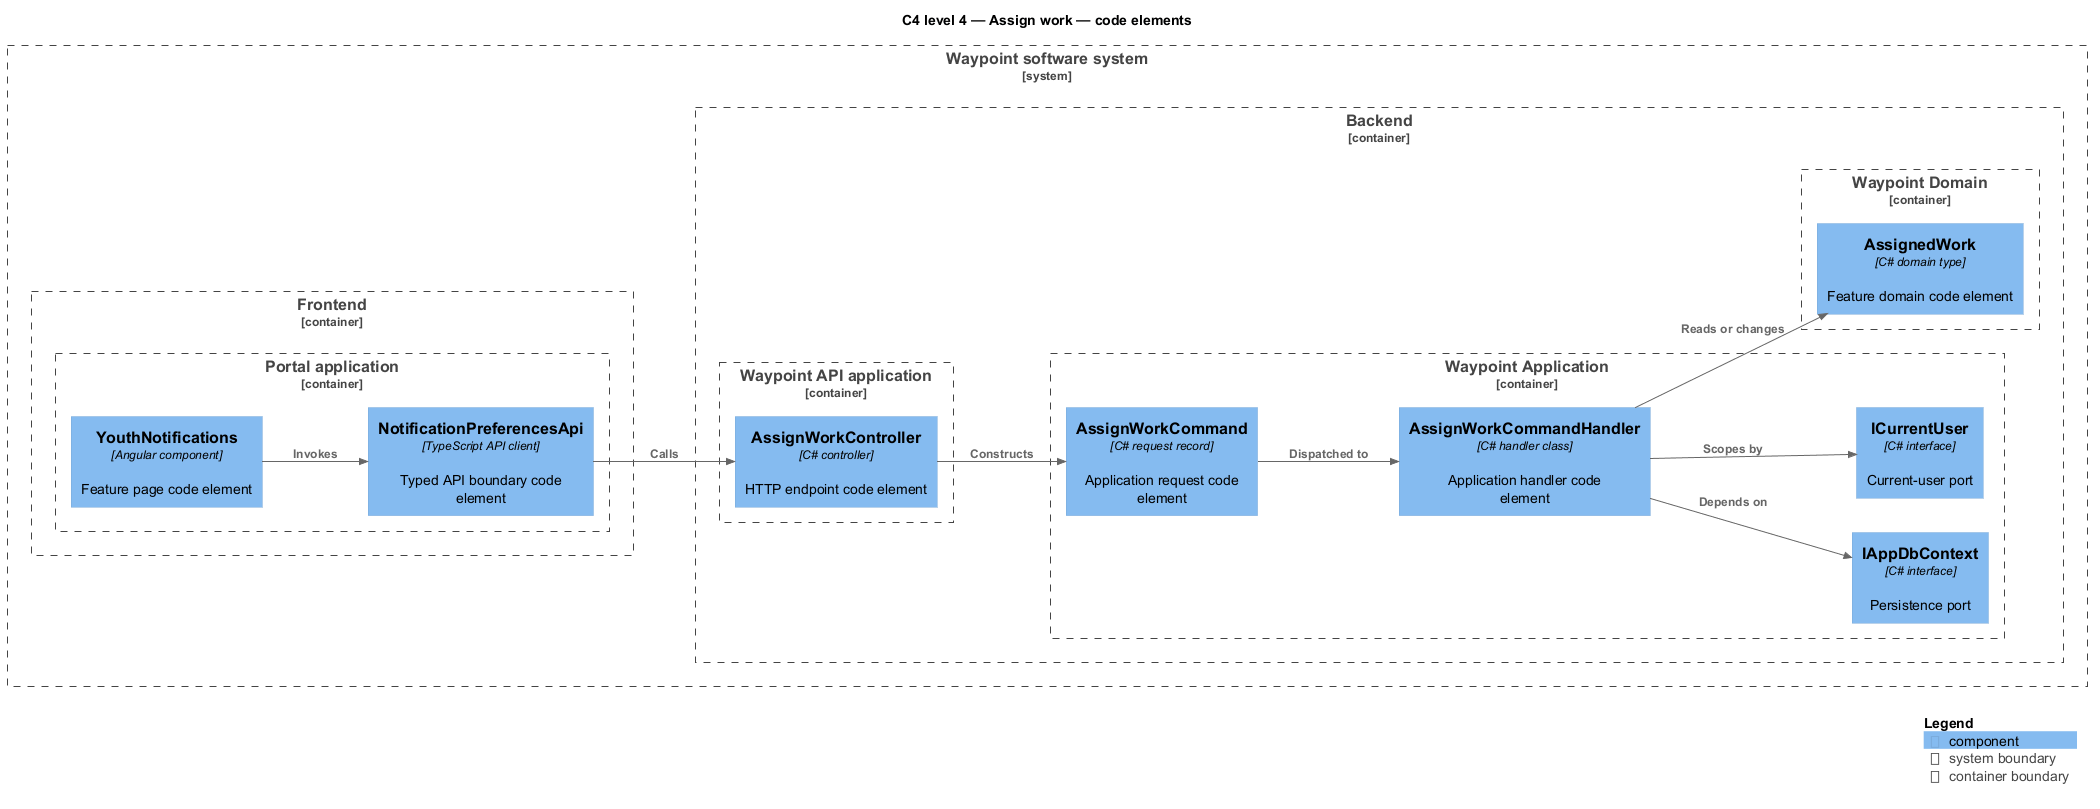

The diagram above was rendered by PlantUML. Its source (embedded in the PNG):
@startuml
!include <C4/C4_Component>
LAYOUT_LEFT_RIGHT()
title C4 level 4 — Assign work — code elements
System_Boundary(waypoint, "Waypoint software system") {
  Container_Boundary(frontend, "Frontend") {
    Container_Boundary(frontend_app, "Portal application") {
      Component(page, "YouthNotifications", "Angular component", "Feature page code element")
      Component(client, "NotificationPreferencesApi", "TypeScript API client", "Typed API boundary code element")
    }
  }
  Container_Boundary(backend, "Backend") {
    Container_Boundary(api_app, "Waypoint API application") {
      Component(controller, "AssignWorkController", "C# controller", "HTTP endpoint code element")
    }
    Container_Boundary(application, "Waypoint Application") {
      Component(request, "AssignWorkCommand", "C# request record", "Application request code element")
      Component(handler, "AssignWorkCommandHandler", "C# handler class", "Application handler code element")
      Component(dbport, "IAppDbContext", "C# interface", "Persistence port")
      Component(current, "ICurrentUser", "C# interface", "Current-user port")
    }
    Container_Boundary(domain, "Waypoint Domain") {
      Component(entity, "AssignedWork", "C# domain type", "Feature domain code element")
    }
  }
}
Rel(page, client, "Invokes")
Rel(client, controller, "Calls")
Rel(controller, request, "Constructs")
Rel(request, handler, "Dispatched to")
Rel(handler, dbport, "Depends on")
Rel(handler, current, "Scopes by")
Rel(handler, entity, "Reads or changes")
SHOW_LEGEND()
@enduml